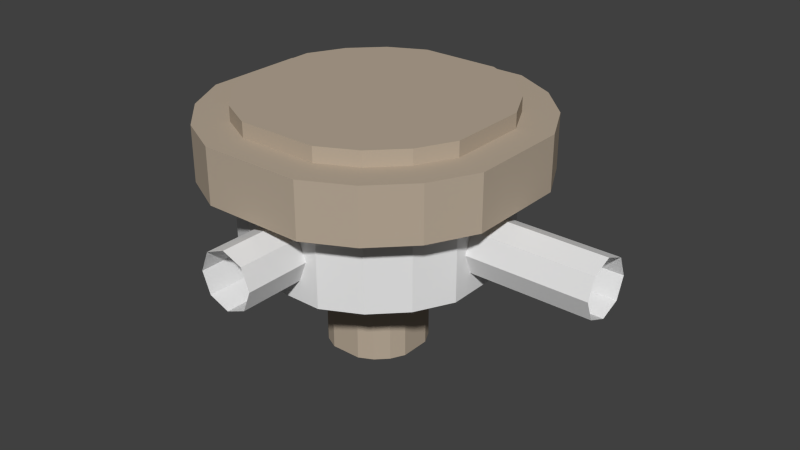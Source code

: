 # Source: area0.blend  (saved by Blender 2.63.0; exported with 4.5.12 LTS)
import bpy
from mathutils import Matrix  # noqa: F401  (used for matrix-valued properties, if any)

bpy.ops.wm.read_factory_settings(use_empty=True)
scene = bpy.context.scene
scene.name = 'Scene'

# ---- collections
col_collection_1 = bpy.data.collections.new('Collection 1'); scene.collection.children.link(col_collection_1)

# ---- materials (node trees are filled in below, after node groups)
mat_mpipe = bpy.data.materials.new('mPipe')
mat_mpipe.alpha_threshold = 0.0
mat_mpipe.use_transparent_shadow = False
mat_mpipe.roughness = 0.5
mat_mpipe.line_color = (0.0, 0.0, 0.0, 1.0)
mat_mwalls2 = bpy.data.materials.new('mWalls2')
mat_mwalls2.alpha_threshold = 0.0
mat_mwalls2.use_transparent_shadow = False
mat_mwalls2.roughness = 0.5
mat_mwalls2.line_color = (0.0, 0.0, 0.0, 1.0)
mat_mwalls1 = bpy.data.materials.new('mWalls1')
mat_mwalls1.alpha_threshold = 0.0
mat_mwalls1.use_transparent_shadow = False
mat_mwalls1.roughness = 0.5
mat_mwalls1.line_color = (0.0, 0.0, 0.0, 1.0)
mat_material = bpy.data.materials.new('Material')
mat_material.alpha_threshold = 0.0
mat_material.use_transparent_shadow = False
mat_material.diffuse_color = (0.477, 0.3952, 0.3057, 1.0)
mat_material.roughness = 0.5
mat_material.line_color = (0.0, 0.0, 0.0, 1.0)

# ---- material node trees

# ---- world
world_world = bpy.data.worlds.new('World'); scene.world = world_world
world_world.color = (0.05088, 0.05088, 0.05088)
world_world.use_sun_shadow = False
world_world.sun_shadow_jitter_overblur = 0.0
world_world.cycles.sampling_method = 'MANUAL'
world_world.cycles.sample_map_resolution = 256

# ---- meshes
me_cylinder = bpy.data.meshes.new('Cylinder')
me_cylinder.from_pydata([(-6.491, 1.013, 4.068), (-6.491, 1.013, 2.009), (1.817, 6.265, 0.9788), (1.817, 6.265, 5.098), (3.655, 5.328, 0.9788), (3.655, 5.328, 5.098), (5.114, 3.87, 0.9788), (5.114, 3.87, 5.098), (6.051, 2.031, 0.9788), (6.051, 2.031, 5.098), (-6.491, -1.025, 4.068), (-6.491, -1.025, 2.009), (6.051, -2.044, 0.9788), (6.051, -2.044, 5.098), (5.114, -3.882, 0.9788), (5.114, -3.882, 5.098), (3.655, -5.341, 0.9788), (3.655, -5.341, 5.098), (1.817, -6.277, 0.9788), (1.817, -6.277, 5.098), (-1.239, -6.277, 4.068), (-1.239, -6.277, 2.009), (-2.258, -6.277, 0.9788), (-2.258, -6.277, 5.098), (-4.096, -5.341, 0.9788), (-4.096, -5.341, 5.098), (-5.555, -3.882, 0.9788), (-5.555, -3.882, 5.098), (-6.491, -2.044, 0.9788), (-6.491, -2.044, 5.098), (0.7985, -6.277, 4.068), (0.7985, -6.277, 2.009), (-6.491, 2.031, 0.9788), (-6.491, 2.031, 5.098), (-5.555, 3.87, 0.9788), (-5.555, 3.87, 5.098), (-4.096, 5.328, 0.9788), (-4.096, 5.328, 5.098), (-2.258, 6.265, 0.9788), (-2.258, 6.265, 5.098), (6.051, 1.013, 2.009), (6.051, 1.013, 4.068), (6.051, -1.025, 2.009), (6.051, -1.025, 4.068), (0.7985, 6.265, 2.009), (0.7985, 6.265, 4.068), (-1.239, 6.265, 2.009), (-1.239, 6.265, 4.068), (-6.491, 1.42, 3.038), (-6.491, -0.006151, 4.48), (-1.647, -6.277, 3.038), (-0.2203, -6.277, 4.48), (-6.491, -0.006151, 1.597), (-0.2203, -6.277, 1.597), (1.206, -6.277, 3.038), (-6.491, -1.432, 3.038), (6.051, 1.42, 3.038), (6.051, -0.006157, 1.597), (6.051, -0.006157, 4.48), (6.051, -1.432, 3.038), (1.155, 6.265, 3.038), (-1.596, 6.265, 3.038), (-0.2203, 6.265, 1.648), (-0.2203, 6.265, 4.428), (4.037, 1.377, 0.9788), (3.401, 2.625, 0.9788), (2.411, 3.615, 0.9788), (1.163, 4.251, 0.9788), (4.037, -1.389, 0.9788), (3.401, -2.637, 0.9788), (2.411, -3.627, 0.9788), (1.163, -4.263, 0.9788), (-1.603, -4.263, 0.9788), (-2.851, -3.627, 0.9788), (-3.841, -2.637, 0.9788), (-4.477, -1.389, 0.9788), (-4.477, 1.377, 0.9788), (-3.841, 2.625, 0.9788), (-2.851, 3.615, 0.9788), (-1.603, 4.251, 0.9788), (4.037, 1.377, 0.456), (3.401, 2.625, 0.456), (2.411, 3.615, 0.456), (1.163, 4.251, 0.456), (4.037, -1.389, 0.456), (3.401, -2.637, 0.456), (2.411, -3.627, 0.456), (1.163, -4.263, 0.456), (-1.603, -4.263, 0.456), (-2.851, -3.627, 0.456), (-3.841, -2.637, 0.456), (-4.477, -1.389, 0.456), (-4.477, 1.377, 0.456), (-3.841, 2.625, 0.456), (-2.851, 3.615, 0.456), (-1.603, 4.251, 0.456), (2.168, 0.7698, 0.456), (1.811, 1.47, 0.456), (1.256, 2.025, 0.456), (0.5557, 2.382, 0.456), (2.168, -0.7821, 0.456), (1.811, -1.482, 0.456), (1.256, -2.038, 0.456), (0.5557, -2.394, 0.456), (-0.9962, -2.394, 0.456), (-1.696, -2.038, 0.456), (-2.252, -1.482, 0.456), (-2.608, -0.7821, 0.456), (-2.608, 0.7698, 0.456), (-2.252, 1.47, 0.456), (-1.696, 2.025, 0.456), (-0.9962, 2.382, 0.456), (2.168, 0.7698, -4.068), (1.811, 1.47, -4.068), (1.256, 2.025, -4.068), (0.5557, 2.382, -4.068), (2.168, -0.7821, -4.068), (1.811, -1.482, -4.068), (1.256, -2.038, -4.068), (0.5557, -2.394, -4.068), (-0.9962, -2.394, -4.068), (-1.696, -2.038, -4.068), (-2.252, -1.482, -4.068), (-2.608, -0.7821, -4.068), (-2.608, 0.7698, -4.068), (-2.252, 1.47, -4.068), (-1.696, 2.025, -4.068), (-0.9962, 2.382, -4.068), (2.339, 7.871, 5.098), (4.648, 6.694, 5.098), (6.48, 4.862, 5.098), (7.657, 2.553, 5.098), (7.657, -2.566, 5.098), (6.48, -4.874, 5.098), (4.648, -6.707, 5.098), (2.339, -7.883, 5.098), (-2.78, -7.883, 5.098), (-5.089, -6.707, 5.098), (-6.921, -4.874, 5.098), (-8.097, -2.566, 5.098), (-8.097, 2.553, 5.098), (-6.921, 4.862, 5.098), (-5.089, 6.694, 5.098), (-2.78, 7.871, 5.098), (2.339, 7.871, 7.834), (4.648, 6.694, 7.834), (6.48, 4.862, 7.834), (7.657, 2.553, 7.834), (7.657, -2.566, 7.834), (6.48, -4.874, 7.834), (4.648, -6.707, 7.834), (2.339, -7.883, 7.834), (-2.78, -7.883, 7.834), (-5.089, -6.707, 7.834), (-6.921, -4.874, 7.834), (-8.097, -2.566, 7.834), (-8.097, 2.553, 7.834), (-6.921, 4.862, 7.834), (-5.089, 6.694, 7.834), (-2.78, 7.871, 7.834), (1.81, 6.241, 7.834), (3.641, 5.308, 7.834), (5.094, 3.855, 7.834), (6.027, 2.024, 7.834), (6.027, -2.036, 7.834), (5.094, -3.867, 7.834), (3.641, -5.32, 7.834), (1.81, -6.253, 7.834), (-2.25, -6.253, 7.834), (-4.081, -5.32, 7.834), (-5.534, -3.867, 7.834), (-6.467, -2.036, 7.834), (-6.467, 2.024, 7.834), (-5.534, 3.855, 7.834), (-4.081, 5.308, 7.834), (-2.25, 6.241, 7.834), (1.81, 6.241, 8.578), (3.641, 5.308, 8.578), (5.094, 3.855, 8.578), (6.027, 2.024, 8.578), (6.027, -2.036, 8.578), (5.094, -3.867, 8.578), (3.641, -5.32, 8.578), (1.81, -6.253, 8.578), (-2.25, -6.253, 8.578), (-4.081, -5.32, 8.578), (-5.534, -3.867, 8.578), (-6.467, -2.036, 8.578), (-6.467, 2.024, 8.578), (-5.534, 3.855, 8.578), (-4.081, 5.308, 8.578), (-2.25, 6.241, 8.578), (-0.2203, -0.006155, 8.578), (-10.04, -0.006151, 1.597), (-10.04, -0.006151, 4.48), (-10.04, 1.42, 3.038), (-10.04, -1.025, 2.009), (-10.04, -1.025, 4.068), (-10.04, 1.013, 2.009), (-10.04, 1.013, 4.068), (-0.2203, 9.879, 4.428), (-0.2203, 9.879, 1.648), (-1.596, 9.879, 3.038), (1.155, 9.879, 3.038), (-1.239, 9.879, 4.068), (-1.239, 9.879, 2.009), (0.7985, 9.879, 4.068), (0.7985, 9.879, 2.009), (-10.04, -1.432, 3.038), (-1.239, -9.552, 4.068), (-1.239, -9.552, 2.009), (0.7985, -9.552, 4.068), (0.7985, -9.552, 2.009), (-1.647, -9.552, 3.038), (-0.2203, -9.552, 4.48), (-0.2203, -9.552, 1.597), (1.206, -9.552, 3.038), (9.389, 1.013, 2.009), (9.389, 1.013, 4.068), (9.389, -1.025, 2.009), (9.389, -1.025, 4.068), (9.389, 1.42, 3.038), (9.389, -0.006157, 1.597), (9.389, -0.006157, 4.48), (9.389, -1.432, 3.038), (-0.2203, -0.006155, -4.068), (12.14, 1.013, 2.009), (12.14, 1.013, 4.068), (12.14, -1.025, 2.009), (12.14, -1.025, 4.068), (12.14, 1.42, 3.038), (12.14, -0.006157, 1.597), (12.14, -0.006157, 4.48), (12.14, -1.432, 3.038)], [], [(12, 59, 42), (22, 24, 25, 23), (24, 26, 27, 25), (26, 28, 29, 27), (20, 50, 23), (23, 51, 20), (4, 66, 65, 6), (32, 34, 35, 33), (34, 36, 37, 35), (0, 48, 33), (31, 54, 18), (77, 34, 32, 76), (36, 38, 39, 37), (70, 16, 14, 69), (68, 12, 8, 64), (18, 53, 31), (24, 73, 74, 26), (38, 79, 67, 2), (28, 52, 11), (64, 8, 6, 65), (18, 71, 72, 22), (3, 63, 45), (11, 55, 28), (33, 49, 0), (34, 77, 78, 36), (42, 57, 12), (9, 56, 41), (41, 58, 9), (2, 67, 66, 4), (39, 61, 47), (2, 60, 44), (38, 62, 46), (16, 70, 71, 18), (28, 75, 76, 32), (12, 68, 69, 14), (75, 28, 26, 74), (73, 24, 22, 72), (36, 78, 79, 38), (64, 80, 84, 68), (72, 88, 89, 73), (77, 93, 94, 78), (65, 81, 80, 64), (71, 87, 88, 72), (76, 92, 93, 77), (66, 82, 81, 65), (70, 86, 87, 71), (75, 91, 92, 76), (67, 83, 82, 66), (69, 85, 86, 70), (74, 90, 91, 75), (79, 95, 83, 67), (68, 84, 85, 69), (73, 89, 90, 74), (78, 94, 95, 79), (107, 91, 90, 106), (95, 111, 99, 83), (101, 85, 84, 100), (89, 105, 106, 90), (94, 110, 111, 95), (80, 96, 100, 84), (88, 104, 105, 89), (93, 109, 110, 94), (96, 80, 81, 97), (104, 88, 87, 103), (109, 93, 92, 108), (97, 81, 82, 98), (103, 87, 86, 102), (108, 92, 91, 107), (98, 82, 83, 99), (102, 86, 85, 101), (101, 117, 118, 102), (106, 122, 123, 107), (111, 127, 115, 99), (100, 116, 117, 101), (105, 121, 122, 106), (110, 126, 127, 111), (96, 112, 116, 100), (104, 120, 121, 105), (109, 125, 126, 110), (97, 113, 112, 96), (103, 119, 120, 104), (108, 124, 125, 109), (98, 114, 113, 97), (102, 118, 119, 103), (107, 123, 124, 108), (99, 115, 114, 98), (3, 128, 143, 39), (137, 25, 27, 138), (131, 9, 13, 132), (17, 134, 133, 15), (140, 33, 35, 141), (129, 5, 7, 130), (142, 37, 39, 143), (25, 137, 136, 23), (138, 27, 29, 139), (15, 133, 132, 13), (33, 140, 139, 29), (19, 135, 134, 17), (128, 3, 5, 129), (141, 35, 37, 142), (135, 19, 23, 136), (9, 131, 130, 7), (133, 149, 148, 132), (128, 144, 159, 143), (139, 155, 154, 138), (134, 150, 149, 133), (129, 145, 144, 128), (140, 156, 155, 139), (135, 151, 150, 134), (130, 146, 145, 129), (141, 157, 156, 140), (136, 152, 151, 135), (131, 147, 146, 130), (142, 158, 157, 141), (137, 153, 152, 136), (132, 148, 147, 131), (143, 159, 158, 142), (138, 154, 153, 137), (154, 170, 169, 153), (149, 165, 164, 148), (175, 159, 144, 160), (170, 154, 155, 171), (150, 166, 165, 149), (145, 161, 160, 144), (171, 155, 156, 172), (166, 150, 151, 167), (146, 162, 161, 145), (172, 156, 157, 173), (152, 168, 167, 151), (162, 146, 147, 163), (173, 157, 158, 174), (153, 169, 168, 152), (148, 164, 163, 147), (159, 175, 174, 158), (175, 191, 190, 174), (170, 186, 185, 169), (165, 181, 180, 164), (160, 176, 191, 175), (171, 187, 186, 170), (166, 182, 181, 165), (161, 177, 176, 160), (172, 188, 187, 171), (167, 183, 182, 166), (162, 178, 177, 161), (173, 189, 188, 172), (168, 184, 183, 167), (163, 179, 178, 162), (174, 190, 189, 173), (169, 185, 184, 168), (164, 180, 179, 163), (11, 196, 208, 55), (52, 193, 196, 11), (48, 195, 198, 1), (55, 208, 197, 10), (0, 199, 195, 48), (194, 49, 10, 197), (199, 0, 49, 194), (193, 52, 1, 198), (44, 207, 201, 62), (60, 203, 207, 44), (62, 201, 205, 46), (45, 206, 203, 60), (200, 63, 47, 204), (46, 205, 202, 61), (63, 200, 206, 45), (61, 202, 204, 47), (54, 216, 211, 30), (190, 176, 192, 189), (113, 114, 115, 225), (12, 14, 15, 13), (51, 214, 209, 20), (188, 192, 185, 186), (184, 192, 181, 182), (119, 118, 225, 121), (31, 212, 216, 54), (53, 215, 212, 31), (30, 211, 214, 51), (20, 209, 213, 50), (21, 210, 215, 53), (50, 213, 210, 21), (40, 217, 221, 56), (56, 221, 218, 41), (41, 218, 223, 58), (58, 223, 220, 43), (42, 219, 222, 57), (57, 222, 217, 40), (59, 224, 219, 42), (43, 220, 224, 59), (223, 232, 229, 220), (2, 4, 5, 3), (225, 124, 122, 121), (4, 6, 7, 5), (126, 125, 225, 115), (219, 228, 231, 222), (123, 122, 124), (224, 233, 228, 219), (222, 231, 226, 217), (217, 226, 230, 221), (192, 176, 178, 180), (124, 225, 125), (220, 229, 233, 224), (33, 48, 32), (32, 48, 1), (32, 52, 28), (1, 52, 32), (28, 55, 29), (29, 55, 10), (29, 49, 33), (10, 49, 29), (39, 63, 3), (47, 63, 39), (38, 61, 39), (46, 61, 38), (3, 60, 2), (45, 60, 3), (2, 62, 38), (44, 62, 2), (13, 59, 12), (43, 59, 13), (12, 57, 8), (8, 57, 40), (8, 56, 9), (40, 56, 8), (9, 58, 13), (13, 58, 43), (23, 50, 22), (22, 50, 21), (19, 51, 23), (30, 51, 19), (18, 54, 19), (19, 54, 30), (22, 53, 18), (21, 53, 22), (218, 227, 232, 223), (221, 230, 227, 218), (6, 8, 9, 7), (14, 16, 17, 15), (184, 185, 192), (187, 188, 186), (183, 184, 182), (179, 180, 178), (112, 113, 116), (127, 126, 115), (120, 119, 121), (191, 176, 190), (188, 189, 192), (16, 18, 19, 17), (177, 178, 176), (118, 117, 116), (181, 192, 180), (116, 113, 225, 118)])
me_cylinder.polygons.foreach_set('material_index', [2, 1, 1, 1, 2, 2, 3, 1, 1, 2, 2, 3, 1, 3, 3, 2, 3, 3, 2, 3, 3, 2, 2, 2, 3, 2, 2, 2, 3, 2, 2, 2, 3, 3, 3, 3, 3, 3, 3, 3, 3, 3, 3, 3, 3, 3, 3, 3, 3, 3, 3, 3, 3, 3, 3, 3, 3, 3, 3, 3, 3, 3, 3, 3, 3, 3, 3, 3, 3, 3, 3, 3, 3, 3, 3, 3, 3, 3, 3, 3, 3, 3, 3, 3, 3, 3, 3, 3, 3, 3, 3, 3, 3, 3, 3, 3, 3, 3, 3, 3, 3, 3, 3, 3, 3, 3, 3, 3, 3, 3, 3, 3, 3, 3, 3, 3, 3, 3, 3, 3, 3, 3, 3, 3, 3, 3, 3, 3, 3, 3, 3, 3, 3, 3, 3, 3, 3, 3, 3, 3, 3, 3, 3, 3, 3, 3, 3, 3, 3, 3, 0, 0, 0, 0, 0, 0, 0, 0, 0, 0, 0, 0, 0, 0, 0, 0, 0, 3, 3, 1, 0, 3, 3, 3, 0, 0, 0, 0, 0, 0, 0, 0, 0, 0, 0, 0, 0, 0, 0, 1, 3, 1, 3, 0, 3, 0, 0, 0, 3, 3, 0, 2, 2, 2, 2, 2, 2, 2, 2, 2, 2, 2, 2, 2, 2, 2, 2, 2, 2, 2, 2, 2, 2, 2, 2, 2, 2, 2, 2, 2, 2, 2, 2, 0, 0, 1, 1, 3, 3, 3, 3, 3, 3, 3, 3, 3, 1, 3, 3, 3, 3])
_uv = me_cylinder.uv_layers.new(name='UVMap')
_uv.uv.foreach_set('vector', [9.951e-05, 0.0001001, 0.1485, 0.5, 0.2474, 0.2501, 0.9999, 9.989e-05, 9.989e-05, 9.996e-05, 9.989e-05, 0.9982, 0.9999, 0.9982, 0.9999, 9.989e-05, 9.989e-05, 9.996e-05, 9.989e-05, 0.9982, 0.9999, 0.9982, 0.9999, 9.993e-05, 9.989e-05, 9.989e-05, 9.989e-05, 0.9982, 0.9999, 0.9982, 0.2474, 0.7499, 0.1485, 0.5, 9.969e-05, 0.9999, 9.969e-05, 0.9999, 0.4947, 0.8499, 0.2474, 0.7499, 0.0, 0.0, 0.0, 0.0, 0.0, 0.0, 0.0, 0.0, 0.9999, 9.996e-05, 9.989e-05, 9.989e-05, 9.989e-05, 0.9982, 0.9999, 0.9982, 0.9999, 9.989e-05, 9.989e-05, 9.993e-05, 9.989e-05, 0.9982, 0.9999, 0.9982, 0.2474, 0.75, 0.1485, 0.5, 9.957e-05, 0.9999, 0.742, 0.2501, 0.8409, 0.5, 0.9893, 0.0001041, 0.0, 0.0, 0.0, 0.0, 0.0, 0.0, 0.0, 0.0, 0.9999, 9.989e-05, 9.989e-05, 9.996e-05, 9.989e-05, 0.9982, 0.9999, 0.9982, 0.0, 0.0, 0.0, 0.0, 0.0, 0.0, 0.0, 0.0, 0.0, 0.0, 0.0, 0.0, 0.0, 0.0, 0.0, 0.0, 0.9893, 0.0001041, 0.4947, 0.1501, 0.742, 0.2501, 0.0, 0.0, 0.0, 0.0, 0.0, 0.0, 0.0, 0.0, 0.0, 0.0, 0.0, 0.0, 0.0, 0.0, 0.0, 0.0, 0.9893, 9.945e-05, 0.4947, 0.1501, 0.742, 0.25, 0.0, 0.0, 0.0, 0.0, 0.0, 0.0, 0.0, 0.0, 0.0, 0.0, 0.0, 0.0, 0.0, 0.0, 0.0, 0.0, 0.9999, 0.9893, 0.8374, 0.4947, 0.75, 0.742, 0.742, 0.25, 0.8409, 0.5, 0.9893, 9.945e-05, 9.957e-05, 0.9999, 0.4947, 0.8499, 0.2474, 0.75, 0.0, 0.0, 0.0, 0.0, 0.0, 0.0, 0.0, 0.0, 0.2474, 0.2501, 0.4947, 0.1501, 9.951e-05, 0.0001001, 0.9893, 0.9999, 0.8409, 0.5, 0.742, 0.75, 0.742, 0.75, 0.4947, 0.8499, 0.9893, 0.9999, 0.0, 0.0, 0.0, 0.0, 0.0, 0.0, 0.0, 0.0, 0.9999, 9.948e-05, 0.5, 0.1608, 0.75, 0.2474, 9.954e-05, 0.9893, 0.5, 0.8285, 0.25, 0.742, 9.945e-05, 9.945e-05, 0.1626, 0.4947, 0.25, 0.2474, 0.0, 0.0, 0.0, 0.0, 0.0, 0.0, 0.0, 0.0, 0.0, 0.0, 0.0, 0.0, 0.0, 0.0, 0.0, 0.0, 0.0, 0.0, 0.0, 0.0, 0.0, 0.0, 0.0, 0.0, 0.0, 0.0, 0.0, 0.0, 0.0, 0.0, 0.0, 0.0, 0.0, 0.0, 0.0, 0.0, 0.0, 0.0, 0.0, 0.0, 0.0, 0.0, 0.0, 0.0, 0.0, 0.0, 0.0, 0.0, 0.0, 0.0, 0.0, 0.0, 0.0, 0.0, 0.0, 0.0, 0.0, 0.0, 0.0, 0.0, 0.0, 0.0, 0.0, 0.0, 0.0, 0.0, 0.0, 0.0, 0.0, 0.0, 0.0, 0.0, 0.0, 0.0, 0.0, 0.0, 0.0, 0.0, 0.0, 0.0, 0.0, 0.0, 0.0, 0.0, 0.0, 0.0, 0.0, 0.0, 0.0, 0.0, 0.0, 0.0, 0.0, 0.0, 0.0, 0.0, 0.0, 0.0, 0.0, 0.0, 0.0, 0.0, 0.0, 0.0, 0.0, 0.0, 0.0, 0.0, 0.0, 0.0, 0.0, 0.0, 0.0, 0.0, 0.0, 0.0, 0.0, 0.0, 0.0, 0.0, 0.0, 0.0, 0.0, 0.0, 0.0, 0.0, 0.0, 0.0, 0.0, 0.0, 0.0, 0.0, 0.0, 0.0, 0.0, 0.0, 0.0, 0.0, 0.0, 0.0, 0.0, 0.0, 0.0, 0.0, 0.0, 0.0, 0.0, 0.0, 0.0, 0.0, 0.0, 0.0, 0.0, 0.0, 0.0, 0.0, 0.0, 0.0, 0.0, 0.0, 0.0, 0.0, 0.0, 0.0, 0.0, 0.0, 0.0, 0.0, 0.0, 0.0, 0.0, 0.0, 0.0, 0.0, 0.0, 0.0, 0.0, 0.0, 0.0, 0.0, 0.0, 0.0, 0.0, 0.0, 0.0, 0.0, 0.0, 0.0, 0.0, 0.0, 0.0, 0.0, 0.0, 0.0, 0.0, 0.0, 0.0, 0.0, 0.0, 0.0, 0.0, 0.0, 0.0, 0.0, 0.0, 0.0, 0.0, 0.0, 0.0, 0.0, 0.0, 0.0, 0.0, 0.0, 0.0, 0.0, 0.0, 0.0, 0.0, 0.0, 0.0, 0.0, 0.0, 0.0, 0.0, 0.0, 0.0, 0.0, 0.0, 0.0, 0.0, 0.0, 0.0, 0.0, 0.0, 0.0, 0.0, 0.0, 0.0, 0.0, 0.0, 0.0, 0.0, 0.0, 0.0, 0.0, 0.0, 0.0, 0.0, 0.0, 0.0, 0.0, 0.0, 0.0, 0.0, 0.0, 0.0, 0.0, 0.0, 0.0, 0.0, 0.0, 0.0, 0.0, 0.0, 0.0, 0.0, 0.0, 0.0, 0.0, 0.0, 0.0, 0.0, 0.0, 0.0, 0.0, 0.0, 0.0, 0.0, 0.0, 0.0, 0.0, 0.0, 0.0, 0.0, 0.0, 0.0, 0.0, 0.0, 0.0, 0.0, 0.0, 0.0, 0.0, 0.0, 0.0, 0.0, 0.0, 0.0, 0.0, 0.0, 0.0, 0.0, 0.0, 0.0, 0.0, 0.0, 0.0, 0.0, 0.0, 0.0, 0.0, 0.0, 0.0, 0.0, 0.0, 0.0, 0.0, 0.0, 0.0, 0.0, 0.0, 0.0, 0.0, 0.0, 0.0, 0.0, 0.0, 0.0, 0.0, 0.0, 0.0, 0.0, 0.0, 0.0, 0.0, 0.0, 0.0, 0.0, 0.0, 0.0, 0.0, 0.0, 0.0, 0.0, 0.0, 0.0, 0.0, 0.0, 0.0, 0.0, 0.0, 0.0, 0.0, 0.0, 0.0, 0.0, 0.0, 0.0, 0.0, 0.0, 0.0, 0.0, 0.0, 0.0, 0.0, 0.0, 0.0, 0.0, 0.0, 0.0, 0.0, 0.0, 0.0, 0.0, 0.0, 0.0, 0.0, 0.0, 0.0, 0.0, 0.0, 0.0, 0.0, 0.0, 0.0, 0.0, 0.0, 0.0, 0.0, 0.0, 0.0, 0.0, 0.0, 0.0, 0.0, 0.0, 0.0, 0.0, 0.0, 0.0, 0.0, 0.0, 0.0, 0.0, 0.0, 0.0, 0.0, 0.0, 0.0, 0.0, 0.0, 0.0, 0.0, 0.0, 0.0, 0.0, 0.0, 0.0, 0.0, 0.0, 0.0, 0.0, 0.0, 0.0, 0.0, 0.0, 0.0, 0.0, 0.0, 0.0, 0.0, 0.0, 0.0, 0.0, 0.0, 0.0, 0.0, 0.0, 0.0, 0.0, 0.0, 0.0, 0.0, 0.0, 0.0, 0.0, 0.0, 0.0, 0.0, 0.0, 0.0, 0.0, 0.0, 0.0, 0.0, 0.0, 0.0, 0.0, 0.0, 0.0, 0.0, 0.0, 0.0, 0.0, 0.0, 0.0, 0.0, 0.0, 0.0, 0.0, 0.0, 0.0, 0.0, 0.0, 0.0, 0.0, 0.0, 0.0, 0.0, 0.0, 0.0, 0.0, 0.0, 0.0, 0.0, 0.0, 0.0, 0.0, 0.0, 0.0, 0.0, 0.0, 0.0, 0.0, 0.0, 0.0, 0.0, 0.0, 0.0, 0.0, 0.0, 0.0, 0.0, 0.0, 0.0, 0.0, 0.0, 0.0, 0.0, 0.0, 0.0, 0.0, 0.0, 0.0, 0.0, 0.0, 0.0, 0.0, 0.0, 0.0, 0.0, 0.0, 0.0, 0.0, 0.0, 0.0, 0.0, 0.0, 0.0, 0.0, 0.0, 0.0, 0.0, 0.0, 0.0, 0.0, 0.0, 0.0, 0.0, 0.0, 0.0, 0.0, 0.0, 0.0, 0.0, 0.0, 0.0, 0.0, 0.0, 0.0, 0.0, 0.0, 0.0, 0.0, 0.0, 0.0, 0.0, 0.0, 0.0, 0.0, 0.0, 0.0, 0.0, 0.0, 0.0, 0.0, 0.0, 0.0, 0.0, 0.0, 0.0, 0.0, 0.0, 0.0, 0.0, 0.0, 0.0, 0.0, 0.0, 0.0, 0.0, 0.0, 0.0, 0.0, 0.0, 0.0, 0.0, 0.0, 0.0, 0.0, 0.0, 0.0, 0.0, 0.0, 0.0, 0.0, 0.0, 0.0, 0.0, 0.0, 0.0, 0.0, 0.0, 0.0, 0.0, 0.0, 0.0, 0.0, 0.0, 0.0, 0.0, 0.0, 0.0, 0.0, 0.0, 0.0, 0.0, 0.0, 0.0, 0.0, 0.0, 0.0, 0.0, 0.0, 0.0, 0.0, 0.0, 0.0, 0.0, 0.0, 0.0, 0.0, 0.0, 0.0, 0.0, 0.0, 0.0, 0.0, 0.0, 0.0, 0.0, 0.0, 0.0, 0.0, 0.0, 0.0, 0.0, 0.0, 0.0, 0.0, 0.0, 0.0, 0.0, 0.0, 0.0, 0.0, 0.0, 0.0, 0.0, 0.0, 0.0, 0.0, 0.0, 0.0, 0.0, 0.0, 0.0, 0.0, 0.0, 0.0, 0.0, 0.0, 0.0, 0.0, 0.0, 0.0, 0.0, 0.0, 0.0, 0.0, 0.0, 0.0, 0.0, 0.0, 0.0, 0.0, 0.0, 0.0, 0.0, 0.0, 0.0, 0.0, 0.0, 0.0, 0.0, 0.0, 0.0, 0.0, 0.0, 0.0, 0.0, 0.0, 0.0, 0.0, 0.0, 0.0, 0.0, 0.0, 0.0, 0.0, 0.0, 0.0, 0.0, 0.0, 0.0, 0.0, 0.0, 0.0, 0.0, 0.0, 0.0, 0.0, 0.0, 0.0, 0.0, 0.0, 0.0, 0.0, 0.0, 0.0, 0.0, 0.0, 0.0, 0.0, 0.0, 0.0, 0.0, 0.0, 0.0, 0.0, 0.0, 0.0, 0.0, 0.0, 0.0, 0.0, 0.0, 0.0, 0.0, 0.0, 0.0, 0.0, 0.0, 0.0, 0.0, 0.0, 0.0, 0.0, 0.0, 0.0, 0.0, 0.0, 0.0, 0.0, 0.0, 0.0, 0.0, 0.0, 0.0, 0.0, 0.0, 0.0, 0.0, 0.0, 0.0, 0.0, 0.0, 0.0, 0.0, 0.0, 0.0, 0.0, 0.0, 0.0, 0.0, 0.0, 0.0, 0.0, 0.0, 0.0, 0.0, 0.0, 0.0, 0.0, 0.0, 0.0, 0.0, 0.0, 0.0, 0.0, 0.0, 0.0, 0.0, 0.0, 0.0, 0.0, 0.0, 0.0, 0.0, 0.0, 0.0, 0.0, 0.0, 0.0, 0.0, 0.0, 0.0, 0.0, 0.0, 0.0, 0.0, 0.0, 0.0, 0.0, 0.0, 0.0, 0.0, 0.0, 0.0, 0.0, 0.0, 0.0, 0.0, 0.0, 0.0, 0.0, 0.0, 0.0, 0.0, 0.0, 0.0, 0.0, 0.0, 0.0, 0.0, 0.0, 0.0, 0.0, 0.0, 0.0, 0.0, 0.0, 0.0, 0.0, 0.0, 0.0, 0.0, 0.0, 0.0, 0.0, 0.0, 0.0, 0.0, 0.0, 0.0, 0.0, 0.0, 0.0, 0.0, 0.0, 0.0, 0.0, 0.0, 0.0, 0.0, 0.0, 0.0, 0.0, 0.0, 0.0, 0.0, 0.0, 0.0, 0.0, 0.0, 0.0, 0.0, 0.0, 0.0, 0.0, 0.0, 0.0, 0.0, 0.0, 0.0, 0.0, 0.0, 0.0, 0.0, 0.0, 0.0, 0.0, 0.0, 0.0, 0.0, 0.0, 0.0, 0.0, 0.0, 0.0, 0.0, 0.0, 0.0, 0.0, 0.0, 0.0, 0.0, 0.0, 0.0, 0.0, 0.0, 0.0, 0.0, 0.0, 0.0, 0.0, 0.0, 0.0, 0.0, 0.0, 0.0, 0.0, 0.0, 0.0, 0.0, 0.0, 0.0, 0.0, 0.0, 0.0, 0.0, 0.0, 0.0, 4.388e-05, 0.3755, 1.003, 0.3755, 1.003, 0.25, 4.281e-05, 0.25, 4.421e-05, 0.5, 1.003, 0.5, 1.003, 0.3755, 4.388e-05, 0.3755, 4.223e-05, 0.75, 1.003, 0.75, 1.003, 0.6245, 4.355e-05, 0.6245, 4.281e-05, 0.25, 1.003, 0.25, 1.003, 0.1245, 4.156e-05, 0.1245, 4.107e-05, 0.8755, 1.003, 0.8755, 1.003, 0.75, 4.223e-05, 0.75, 1.003, 4.007e-05, 4.007e-05, 4.189e-05, 4.156e-05, 0.1245, 1.003, 0.1245, 1.003, 0.8755, 4.107e-05, 0.8755, 4.007e-05, 1.0, 1.003, 1.0, 1.003, 0.5, 4.421e-05, 0.5, 4.355e-05, 0.6245, 1.003, 0.6245, 6.46e-05, 0.6245, 1.002, 0.6245, 1.002, 0.5, 6.46e-05, 0.5, 6.515e-05, 0.75, 1.002, 0.75, 1.002, 0.6245, 6.46e-05, 0.6245, 6.46e-05, 0.5, 1.002, 0.5, 1.002, 0.3755, 6.452e-05, 0.3755, 6.578e-05, 0.8755, 1.002, 0.8755, 1.002, 0.75, 6.515e-05, 0.75, 1.002, 6.467e-05, 6.452e-05, 6.452e-05, 6.452e-05, 0.1245, 1.002, 0.1245, 6.452e-05, 0.3755, 1.002, 0.3755, 1.002, 0.25, 6.452e-05, 0.25, 6.618e-05, 0.9999, 1.002, 0.9999, 1.002, 0.8755, 6.578e-05, 0.8755, 6.452e-05, 0.25, 1.002, 0.25, 1.002, 0.1245, 6.452e-05, 0.1245, 0.9961, 0.75, 6.137e-05, 0.75, 6.16e-05, 0.8754, 0.9961, 0.8754, 0.0, 0.0, 0.0, 0.0, 0.0, 0.0, 0.0, 0.0, 0.0, 0.0, 0.0, 0.0, 0.0, 0.0, 0.0, 0.0, 0.9999, 9.989e-05, 9.989e-05, 0.0001, 9.989e-05, 0.9982, 0.9999, 0.9982, 0.9961, 6.102e-05, 6.091e-05, 6.091e-05, 6.091e-05, 0.1246, 0.9961, 0.1246, 0.0, 0.0, 0.0, 0.0, 0.0, 0.0, 0.0, 0.0, 0.0, 0.0, 0.0, 0.0, 0.0, 0.0, 0.0, 0.0, 0.0, 0.0, 0.0, 0.0, 0.0, 0.0, 0.0, 0.0, 0.9961, 0.6245, 6.137e-05, 0.6245, 6.137e-05, 0.75, 0.9961, 0.75, 0.9961, 0.5, 6.137e-05, 0.5, 6.137e-05, 0.6245, 0.9961, 0.6245, 0.9961, 0.8754, 6.16e-05, 0.8754, 6.16e-05, 0.9999, 0.9961, 0.9999, 0.9961, 0.1246, 6.091e-05, 0.1246, 6.102e-05, 0.25, 0.9961, 0.25, 0.9961, 0.3755, 6.114e-05, 0.3755, 6.137e-05, 0.5, 0.9961, 0.5, 0.9961, 0.25, 6.102e-05, 0.25, 6.114e-05, 0.3755, 0.9961, 0.3755, 6.546e-05, 0.3755, 1.003, 0.3755, 1.003, 0.25, 6.35e-05, 0.25, 6.35e-05, 0.25, 1.003, 0.25, 1.003, 0.1246, 6.213e-05, 0.1246, 6.213e-05, 0.1246, 1.003, 0.1246, 1.003, 6.149e-05, 6.149e-05, 6.149e-05, 7.655e-05, 0.9999, 1.003, 0.9999, 1.003, 0.8754, 7.442e-05, 0.8754, 6.988e-05, 0.6245, 1.003, 0.6245, 1.003, 0.5, 6.764e-05, 0.5, 6.764e-05, 0.5, 1.003, 0.5, 1.003, 0.3755, 6.546e-05, 0.3755, 7.218e-05, 0.75, 1.003, 0.75, 1.003, 0.6245, 6.988e-05, 0.6245, 7.442e-05, 0.8754, 1.003, 0.8754, 1.003, 0.75, 7.218e-05, 0.75, 0.9959, 5.596e-05, 5.588e-05, 5.588e-05, 5.588e-05, 0.1246, 0.9959, 0.1246, 0.9999, 9.996e-05, 9.989e-05, 9.989e-05, 9.989e-05, 0.9982, 0.9999, 0.9982, 0.0, 0.0, 0.0, 0.0, 0.0, 0.0, 0.0, 0.0, 0.9999, 9.989e-05, 9.989e-05, 0.0001001, 9.989e-05, 0.9982, 0.9999, 0.9982, 0.0, 0.0, 0.0, 0.0, 0.0, 0.0, 0.0, 0.0, 0.9959, 0.3755, 5.613e-05, 0.3755, 5.647e-05, 0.5, 0.9959, 0.5, 0.0, 0.0, 0.0, 0.0, 0.0, 0.0, 0.9959, 0.25, 5.595e-05, 0.25, 5.613e-05, 0.3755, 0.9959, 0.3755, 0.9959, 0.5, 5.647e-05, 0.5, 5.707e-05, 0.6245, 0.9959, 0.6245, 0.9959, 0.6245, 5.707e-05, 0.6245, 5.758e-05, 0.75, 0.9959, 0.75, 0.0, 0.0, 0.0, 0.0, 0.0, 0.0, 0.0, 0.0, 0.0, 0.0, 0.0, 0.0, 0.0, 0.0, 0.9959, 0.1246, 5.588e-05, 0.1246, 5.595e-05, 0.25, 0.9959, 0.25, 9.957e-05, 0.9999, 0.1485, 0.5, 9.945e-05, 9.951e-05, 9.945e-05, 9.951e-05, 0.1485, 0.5, 0.2474, 0.25, 9.945e-05, 9.951e-05, 0.4947, 0.1501, 0.9893, 9.945e-05, 0.2474, 0.25, 0.4947, 0.1501, 9.945e-05, 9.951e-05, 0.9893, 9.945e-05, 0.8409, 0.5, 0.9893, 0.9999, 0.9893, 0.9999, 0.8409, 0.5, 0.742, 0.75, 0.9893, 0.9999, 0.4947, 0.8499, 9.957e-05, 0.9999, 0.742, 0.75, 0.4947, 0.8499, 0.9893, 0.9999, 0.9999, 9.948e-05, 0.8374, 0.4947, 0.9999, 0.9893, 0.75, 0.2474, 0.8374, 0.4947, 0.9999, 9.948e-05, 9.945e-05, 9.945e-05, 0.5, 0.1608, 0.9999, 9.948e-05, 0.25, 0.2474, 0.5, 0.1608, 9.945e-05, 9.945e-05, 0.9999, 0.9893, 0.5, 0.8285, 9.954e-05, 0.9893, 0.75, 0.742, 0.5, 0.8285, 0.9999, 0.9893, 9.954e-05, 0.9893, 0.1626, 0.4947, 9.945e-05, 9.945e-05, 0.25, 0.742, 0.1626, 0.4947, 9.954e-05, 0.9893, 9.945e-05, 0.9999, 0.1485, 0.5, 9.951e-05, 0.0001001, 0.2474, 0.75, 0.1485, 0.5, 9.945e-05, 0.9999, 9.951e-05, 0.0001001, 0.4947, 0.1501, 0.9893, 9.945e-05, 0.9893, 9.945e-05, 0.4947, 0.1501, 0.742, 0.25, 0.9893, 9.945e-05, 0.8409, 0.5, 0.9893, 0.9999, 0.742, 0.25, 0.8409, 0.5, 0.9893, 9.945e-05, 0.9893, 0.9999, 0.4947, 0.8499, 9.945e-05, 0.9999, 9.945e-05, 0.9999, 0.4947, 0.8499, 0.2474, 0.75, 9.969e-05, 0.9999, 0.1485, 0.5, 9.945e-05, 9.945e-05, 9.945e-05, 9.945e-05, 0.1485, 0.5, 0.2474, 0.2501, 0.9893, 0.9999, 0.4947, 0.8499, 9.969e-05, 0.9999, 0.742, 0.7499, 0.4947, 0.8499, 0.9893, 0.9999, 0.9893, 0.0001041, 0.8409, 0.5, 0.9893, 0.9999, 0.9893, 0.9999, 0.8409, 0.5, 0.742, 0.7499, 9.945e-05, 9.945e-05, 0.4947, 0.1501, 0.9893, 0.0001041, 0.2474, 0.2501, 0.4947, 0.1501, 9.945e-05, 9.945e-05, 0.9959, 0.8754, 5.792e-05, 0.8754, 5.814e-05, 0.9999, 0.9959, 0.9999, 0.9959, 0.75, 5.758e-05, 0.75, 5.792e-05, 0.8754, 0.9959, 0.8754, 0.9999, 9.989e-05, 9.989e-05, 0.0001, 9.989e-05, 0.9982, 0.9999, 0.9982, 0.9999, 9.989e-05, 9.989e-05, 9.989e-05, 9.989e-05, 0.9982, 0.9999, 0.9982, 0.0, 0.0, 0.0, 0.0, 0.0, 0.0, 0.0, 0.0, 0.0, 0.0, 0.0, 0.0, 0.0, 0.0, 0.0, 0.0, 0.0, 0.0, 0.0, 0.0, 0.0, 0.0, 0.0, 0.0, 0.0, 0.0, 0.0, 0.0, 0.0, 0.0, 0.0, 0.0, 0.0, 0.0, 0.0, 0.0, 0.0, 0.0, 0.0, 0.0, 0.0, 0.0, 0.0, 0.0, 0.0, 0.0, 0.0, 0.0, 0.0, 0.0, 0.0, 0.0, 0.0, 0.0, 0.9999, 9.989e-05, 9.989e-05, 9.989e-05, 9.989e-05, 0.9982, 0.9999, 0.9982, 0.0, 0.0, 0.0, 0.0, 0.0, 0.0, 0.0, 0.0, 0.0, 0.0, 0.0, 0.0, 0.0, 0.0, 0.0, 0.0, 0.0, 0.0, 0.0, 0.0, 0.0, 0.0, 0.0, 0.0, 0.0, 0.0])
me_cylinder.materials.append(mat_mpipe)
me_cylinder.materials.append(mat_mwalls2)
me_cylinder.materials.append(mat_mwalls1)
me_cylinder.materials.append(mat_material)
me_cylinder.use_remesh_preserve_volume = False
me_cylinder.use_remesh_preserve_attributes = False
me_cylinder.use_mirror_vertex_groups = False
me_cylinder.update()

# ---- objects
ob_empty_007 = bpy.data.objects.new('Empty.007', None)
ob_empty_005 = bpy.data.objects.new('Empty.005', None)
ob_empty_003 = bpy.data.objects.new('Empty.003', None)
ob_empty_006 = bpy.data.objects.new('Empty.006', None)
ob_empty_004 = bpy.data.objects.new('Empty.004', None)
ob_empty_002 = bpy.data.objects.new('Empty.002', None)
ob_empty_001 = bpy.data.objects.new('Empty.001', None)
ob_empty = bpy.data.objects.new('Empty', None)
ob_cylinder = bpy.data.objects.new('Cylinder', me_cylinder)

# ---- transforms, parenting, visibility, modifiers, constraints
ob_empty_007.location = (-7.367, -0.07789, 3.9)
ob_empty_007.empty_display_type = 'SPHERE'
ob_empty_007.empty_display_size = 0.5
ob_empty_007.empty_image_offset = (0.0, 0.0)
ob_empty_007.lineart.crease_threshold = 0.0
ob_empty_005.location = (0.5903, -5.25, 2.68)
ob_empty_005.empty_display_type = 'SPHERE'
ob_empty_005.empty_display_size = 0.5
ob_empty_005.empty_image_offset = (0.0, 0.0)
ob_empty_005.lineart.crease_threshold = 0.0
ob_empty_003.location = (-2.077, 5.083, 2.68)
ob_empty_003.empty_display_type = 'SPHERE'
ob_empty_003.empty_display_size = 0.5
ob_empty_003.empty_image_offset = (0.0, 0.0)
ob_empty_003.lineart.crease_threshold = 0.0
ob_empty_006.location = (-4.516, -3.377, 2.68)
ob_empty_006.empty_display_type = 'SPHERE'
ob_empty_006.empty_display_size = 0.5
ob_empty_006.empty_image_offset = (0.0, 0.0)
ob_empty_006.lineart.crease_threshold = 0.0
ob_empty_004.location = (-2.201, -5.25, 2.68)
ob_empty_004.empty_display_type = 'SPHERE'
ob_empty_004.empty_display_size = 0.5
ob_empty_004.empty_image_offset = (0.0, 0.0)
ob_empty_004.lineart.crease_threshold = 0.0
ob_empty_002.location = (0.7788, 5.083, 2.68)
ob_empty_002.empty_display_type = 'SPHERE'
ob_empty_002.empty_display_size = 0.5
ob_empty_002.empty_image_offset = (0.0, 0.0)
ob_empty_002.lineart.crease_threshold = 0.0
ob_empty_001.location = (3.569, 3.72, 2.68)
ob_empty_001.empty_display_type = 'SPHERE'
ob_empty_001.empty_display_size = 0.5
ob_empty_001.empty_image_offset = (0.0, 0.0)
ob_empty_001.lineart.crease_threshold = 0.0
ob_empty.location = (11.36, 0.0, 3.929)
ob_empty.rotation_euler = (0.0, -0.0, 1.571)
ob_empty.empty_display_type = 'ARROWS'
ob_empty.empty_image_offset = (0.0, 0.0)
ob_empty.lineart.crease_threshold = 0.0
ob_cylinder.location = (0.0, 0.0, 1.0)
ob_cylinder.lineart.crease_threshold = 0.0

# ---- collection membership
col_collection_1.objects.link(ob_empty_007)
col_collection_1.objects.link(ob_empty_005)
col_collection_1.objects.link(ob_empty_003)
col_collection_1.objects.link(ob_empty_006)
col_collection_1.objects.link(ob_empty_004)
col_collection_1.objects.link(ob_empty_002)
col_collection_1.objects.link(ob_empty_001)
col_collection_1.objects.link(ob_empty)
col_collection_1.objects.link(ob_cylinder)

# ---- scene / render settings (as saved in the file)
scene.frame_start = 1; scene.frame_end = 250; scene.frame_set(1)
scene.render.engine = 'BLENDER_EEVEE_NEXT'
scene.render.image_settings.color_mode = 'RGB'
scene.render.image_settings.compression = 90
scene.render.resolution_percentage = 50
scene.render.dither_intensity = 0.0
scene.render.bake_margin = 2
scene.render.bake_bias = 0.0
scene.cycles.use_denoising = False
scene.cycles.samples = 10
scene.cycles.sampling_pattern = 'TABULATED_SOBOL'
scene.cycles.light_sampling_threshold = 0.0
scene.cycles.use_adaptive_sampling = False
scene.cycles.use_light_tree = False
scene.cycles.blur_glossy = 0.0
scene.cycles.volume_bounces = 1
scene.cycles.pixel_filter_type = 'GAUSSIAN'
scene.cycles.sample_clamp_indirect = 0.0
scene.view_settings.view_transform = 'Standard'
bpy.context.view_layer.update()

# ---- added for rendering (the .blend has no active camera and no usable light): camera, sun
cam_auto = bpy.data.cameras.new('AutoCamera')
cam_auto.lens = 50.0
cam_auto.sensor_width = 36.0
cam_auto.clip_end = 1000.0
ob_auto_camera = bpy.data.objects.new('AutoCamera', cam_auto)
scene.collection.objects.link(ob_auto_camera)
ob_auto_camera.location = (30.7408, -35.4596, 27.0044)
ob_auto_camera.rotation_euler = (1.09748, -7.21219e-08, 0.694738)
scene.camera = ob_auto_camera
light_auto_sun = bpy.data.lights.new('AutoSun', 'SUN')
light_auto_sun.energy = 3.0
light_auto_sun.angle = 0.0523599
ob_auto_sun = bpy.data.objects.new('AutoSun', light_auto_sun)
scene.collection.objects.link(ob_auto_sun)
ob_auto_sun.rotation_euler = (0.872665, 0.174533, 0.523599)
bpy.context.view_layer.update()
